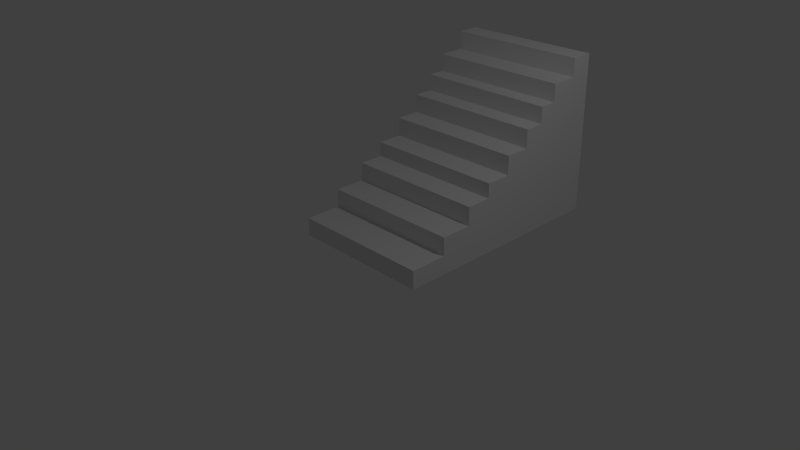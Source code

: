 # Source: stairs.blend  (saved by Blender 2.76.0; exported with 4.5.12 LTS)
import bpy
from mathutils import Matrix  # noqa: F401  (used for matrix-valued properties, if any)

bpy.ops.wm.read_factory_settings(use_empty=True)
scene = bpy.context.scene
scene.name = 'Scene'

# ---- collections
col_collection_1 = bpy.data.collections.new('Collection 1'); scene.collection.children.link(col_collection_1)

# ---- world
world_world = bpy.data.worlds.new('World'); scene.world = world_world
world_world.color = (0.05088, 0.05088, 0.05088)
world_world.use_sun_shadow = False
world_world.sun_shadow_jitter_overblur = 0.0
world_world.cycles.sampling_method = 'MANUAL'
world_world.cycles.sample_map_resolution = 256

# ---- cameras
cam_camera = bpy.data.cameras.new('Camera')
cam_camera.clip_end = 100.0
cam_camera.lens = 35.0
cam_camera.sensor_width = 32.0
cam_camera.sensor_height = 18.0
cam_camera.ortho_scale = 7.314
cam_camera.dof.focus_distance = 0.0
cam_camera.dof.aperture_fstop = 128.0

# ---- lights
light_lamp = bpy.data.lights.new('Lamp', 'POINT')
light_lamp.transmission_factor = 0.0
light_lamp.cutoff_distance = 30.0
light_lamp.energy = 100.0
light_lamp.shadow_buffer_clip_start = 1.001
light_lamp.shadow_soft_size = 0.1
light_lamp.shadow_maximum_resolution = 0.006
light_lamp.use_absolute_resolution = True
light_lamp.cycles.use_multiple_importance_sampling = False

# ---- meshes
me_plane = bpy.data.meshes.new('Plane')
me_plane.from_pydata([(-1.0, -1.0, 0.0), (1.0, -1.0, 0.0), (-1.0, -1.0, 0.2555), (1.0, -1.0, 0.2555), (-1.0, 1.0, 0.2555), (1.0, 1.0, 0.2555), (-1.0, 1.0, 0.512), (1.0, 1.0, 0.512), (-1.0, 1.0, 0.512), (1.0, 1.0, 0.512), (-1.0, 2.69, 0.512), (1.0, 2.69, 0.512), (-1.0, 2.69, 0.7722), (1.0, 2.69, 0.7722), (-1.0, 4.045, 0.7722), (1.0, 4.045, 0.7722), (-1.0, 4.045, 0.9788), (1.0, 4.045, 0.9788), (-1.0, 5.427, 0.9788), (1.0, 5.427, 0.9788), (-1.0, 5.427, 1.243), (1.0, 5.427, 1.243), (-1.0, 6.756, 1.243), (1.0, 6.756, 1.243), (-1.0, 6.756, 1.502), (1.0, 6.756, 1.502), (-1.0, 7.806, 1.502), (1.0, 7.806, 1.502), (-1.0, 7.806, 1.735), (1.0, 7.806, 1.735), (-1.0, 8.729, 1.735), (1.0, 8.729, 1.735), (-1.0, 8.729, 1.983), (1.0, 8.729, 1.983), (-1.0, 10.17, 1.983), (1.0, 10.17, 1.983), (-1.0, 10.17, 2.242), (1.0, 10.17, 2.242), (-1.0, 11.37, 2.242), (1.0, 11.37, 2.242), (-1.0, 11.37, 2.242), (1.0, 11.37, 2.242), (-1.0, 11.37, 0.006585), (1.0, 11.37, 0.006585)], [(6, 8)], [(2, 4, 5, 3), (43, 42, 0, 1), (0, 2, 3, 1), (5, 4, 6, 7), (9, 8, 10, 11), (11, 10, 12, 13), (13, 12, 14, 15), (15, 14, 16, 17), (17, 16, 18, 19), (19, 18, 20, 21), (21, 20, 22, 23), (23, 22, 24, 25), (25, 24, 26, 27), (27, 26, 28, 29), (29, 28, 30, 31), (31, 30, 32, 33), (33, 32, 34, 35), (35, 34, 36, 37), (37, 36, 38, 39), (39, 38, 40, 41), (41, 40, 42, 43), (36, 34, 32, 30, 28, 26, 24, 22, 20, 18, 16, 14, 12, 10, 8, 4, 2, 0, 42, 40), (1, 3, 5, 9, 11, 13, 15, 17, 19, 21, 23, 25, 27, 29, 31, 33, 35, 37, 41, 43)])
me_plane.use_remesh_preserve_volume = False
me_plane.use_remesh_preserve_attributes = False
me_plane.use_mirror_vertex_groups = False
me_plane.update()

# ---- objects
ob_plane = bpy.data.objects.new('Plane', me_plane)
ob_lamp = bpy.data.objects.new('Lamp', light_lamp)
ob_camera = bpy.data.objects.new('Camera', cam_camera)

# ---- transforms, parenting, visibility, modifiers, constraints
ob_plane.location = (0.0, 0.0, 0.0)
ob_plane.scale = (1.0, 0.2591, 1.0)
ob_plane.lineart.crease_threshold = 0.0
ob_lamp.location = (4.076, 1.005, 5.904)
ob_lamp.rotation_euler = (0.6503, 0.05522, 1.866)
ob_lamp.lock_rotations_4d = False
ob_lamp.empty_display_type = 'ARROWS'
ob_lamp.color = (0.0, 0.0, 0.0, 0.0)
ob_lamp.lineart.crease_threshold = 0.0
ob_camera.location = (7.481, -6.508, 5.344)
ob_camera.rotation_euler = (1.109, 0.01082, 0.8149)
ob_camera.lock_rotations_4d = False
ob_camera.empty_display_type = 'ARROWS'
ob_camera.color = (0.0, 0.0, 0.0, 0.0)
ob_camera.display_type = 'WIRE'
ob_camera.lineart.crease_threshold = 0.0

# ---- collection membership
col_collection_1.objects.link(ob_plane)
col_collection_1.objects.link(ob_lamp)
col_collection_1.objects.link(ob_camera)

# ---- scene / render settings (as saved in the file)
scene.camera = ob_camera
scene.frame_start = 1; scene.frame_end = 250; scene.frame_set(1)
scene.render.engine = 'BLENDER_EEVEE_NEXT'
scene.render.resolution_percentage = 50
scene.render.dither_intensity = 0.0
scene.cycles.use_denoising = False
scene.cycles.samples = 10
scene.cycles.sampling_pattern = 'TABULATED_SOBOL'
scene.cycles.light_sampling_threshold = 0.0
scene.cycles.use_adaptive_sampling = False
scene.cycles.use_light_tree = False
scene.cycles.blur_glossy = 0.0
scene.cycles.pixel_filter_type = 'GAUSSIAN'
scene.cycles.sample_clamp_indirect = 0.0
scene.view_settings.view_transform = 'Standard'
bpy.context.view_layer.update()
